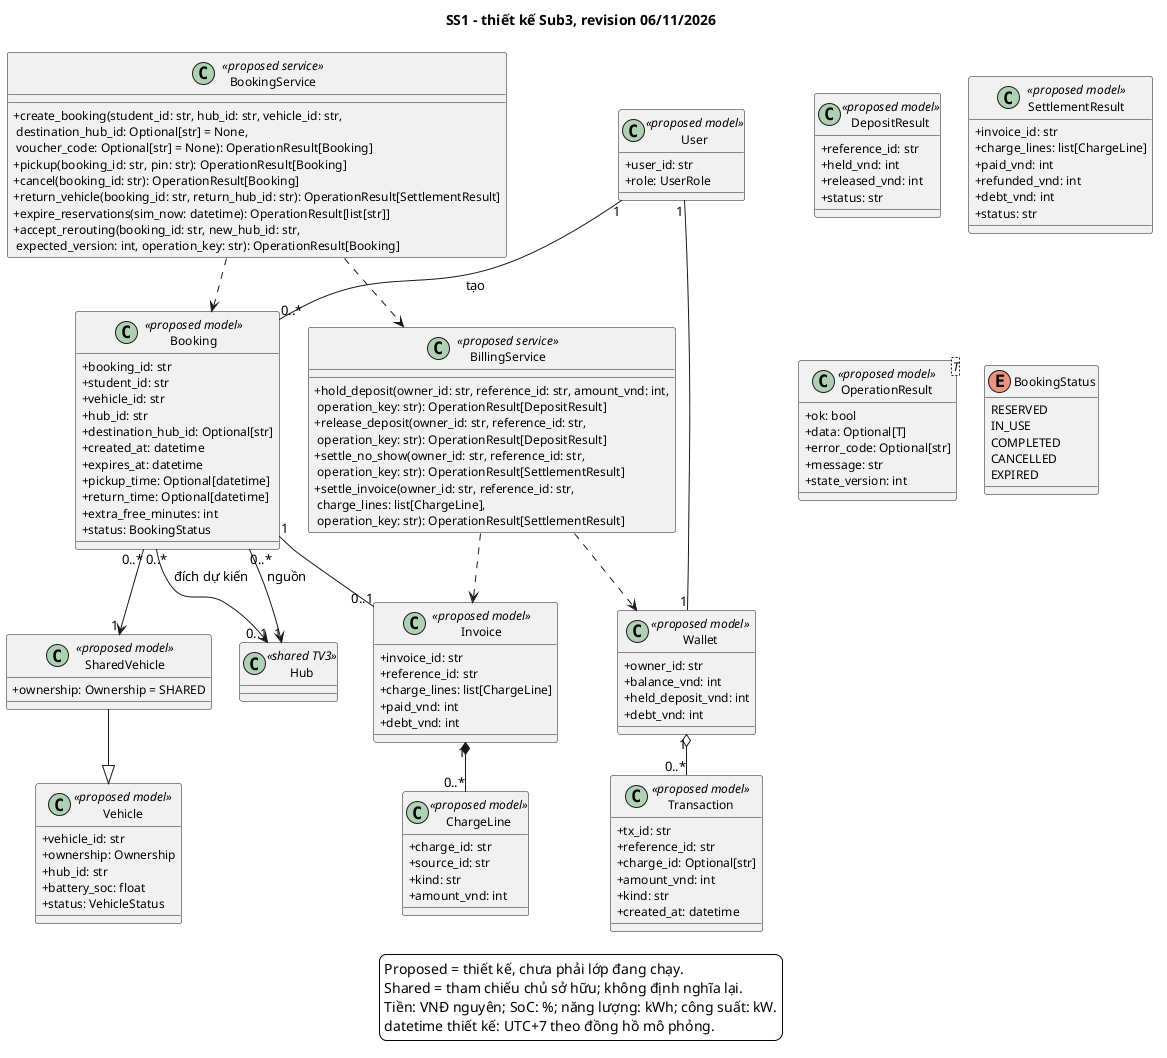

The diagram above was rendered by PlantUML. Its source (embedded in the PNG):
@startuml
skinparam backgroundColor white
skinparam shadowing false
skinparam defaultFontName SansSerif
skinparam classAttributeIconSize 0
skinparam classFontSize 14
skinparam classAttributeFontSize 12
skinparam nodesep 28
skinparam ranksep 32
title SS1 - thiết kế Sub3, revision 06/11/2026
class User <<proposed model>> {
  +user_id: str
  +role: UserRole
}
class Vehicle <<proposed model>> {
  +vehicle_id: str
  +ownership: Ownership
  +hub_id: str
  +battery_soc: float
  +status: VehicleStatus
}
class SharedVehicle <<proposed model>> {
  +ownership: Ownership = SHARED
}
class Booking <<proposed model>> {
  +booking_id: str
  +student_id: str
  +vehicle_id: str
  +hub_id: str
  +destination_hub_id: Optional[str]
  +created_at: datetime
  +expires_at: datetime
  +pickup_time: Optional[datetime]
  +return_time: Optional[datetime]
  +extra_free_minutes: int
  +status: BookingStatus
}
class Wallet <<proposed model>> {
  +owner_id: str
  +balance_vnd: int
  +held_deposit_vnd: int
  +debt_vnd: int
}
class Transaction <<proposed model>> {
  +tx_id: str
  +reference_id: str
  +charge_id: Optional[str]
  +amount_vnd: int
  +kind: str
  +created_at: datetime
}
class Invoice <<proposed model>> {
  +invoice_id: str
  +reference_id: str
  +charge_lines: list[ChargeLine]
  +paid_vnd: int
  +debt_vnd: int
}
class ChargeLine <<proposed model>> {
  +charge_id: str
  +source_id: str
  +kind: str
  +amount_vnd: int
}
class DepositResult <<proposed model>> {
  +reference_id: str
  +held_vnd: int
  +released_vnd: int
  +status: str
}
class SettlementResult <<proposed model>> {
  +invoice_id: str
  +charge_lines: list[ChargeLine]
  +paid_vnd: int
  +refunded_vnd: int
  +debt_vnd: int
  +status: str
}
class OperationResult<T> <<proposed model>> {
  +ok: bool
  +data: Optional[T]
  +error_code: Optional[str]
  +message: str
  +state_version: int
}
class BookingService <<proposed service>> {
  +create_booking(student_id: str, hub_id: str, vehicle_id: str,\n destination_hub_id: Optional[str] = None,\n voucher_code: Optional[str] = None): OperationResult[Booking]
  +pickup(booking_id: str, pin: str): OperationResult[Booking]
  +cancel(booking_id: str): OperationResult[Booking]
  +return_vehicle(booking_id: str, return_hub_id: str): OperationResult[SettlementResult]
  +expire_reservations(sim_now: datetime): OperationResult[list[str]]
  +accept_rerouting(booking_id: str, new_hub_id: str,\n expected_version: int, operation_key: str): OperationResult[Booking]
}
class BillingService <<proposed service>> {
  +hold_deposit(owner_id: str, reference_id: str, amount_vnd: int,\n operation_key: str): OperationResult[DepositResult]
  +release_deposit(owner_id: str, reference_id: str,\n operation_key: str): OperationResult[DepositResult]
  +settle_no_show(owner_id: str, reference_id: str,\n operation_key: str): OperationResult[SettlementResult]
  +settle_invoice(owner_id: str, reference_id: str,\n charge_lines: list[ChargeLine],\n operation_key: str): OperationResult[SettlementResult]
}
SharedVehicle --|> Vehicle
User "1" -- "0..*" Booking : tạo
Booking "0..*" --> "1" SharedVehicle
Booking "0..*" --> "1" Hub : nguồn
Booking "0..*" --> "0..1" Hub : đích dự kiến
User "1" -- "1" Wallet
Wallet "1" o-- "0..*" Transaction
Invoice "1" *-- "0..*" ChargeLine
Booking "1" -- "0..1" Invoice
BookingService ..> BillingService
BookingService ..> Booking
BillingService ..> Wallet
BillingService ..> Invoice
class Hub <<shared TV3>>
enum BookingStatus {
RESERVED
IN_USE
COMPLETED
CANCELLED
EXPIRED
}

legend bottom
  Proposed = thiết kế, chưa phải lớp đang chạy.
  Shared = tham chiếu chủ sở hữu; không định nghĩa lại.
  Tiền: VNĐ nguyên; SoC: %; năng lượng: kWh; công suất: kW.
  datetime thiết kế: UTC+7 theo đồng hồ mô phỏng.
endlegend
@enduml